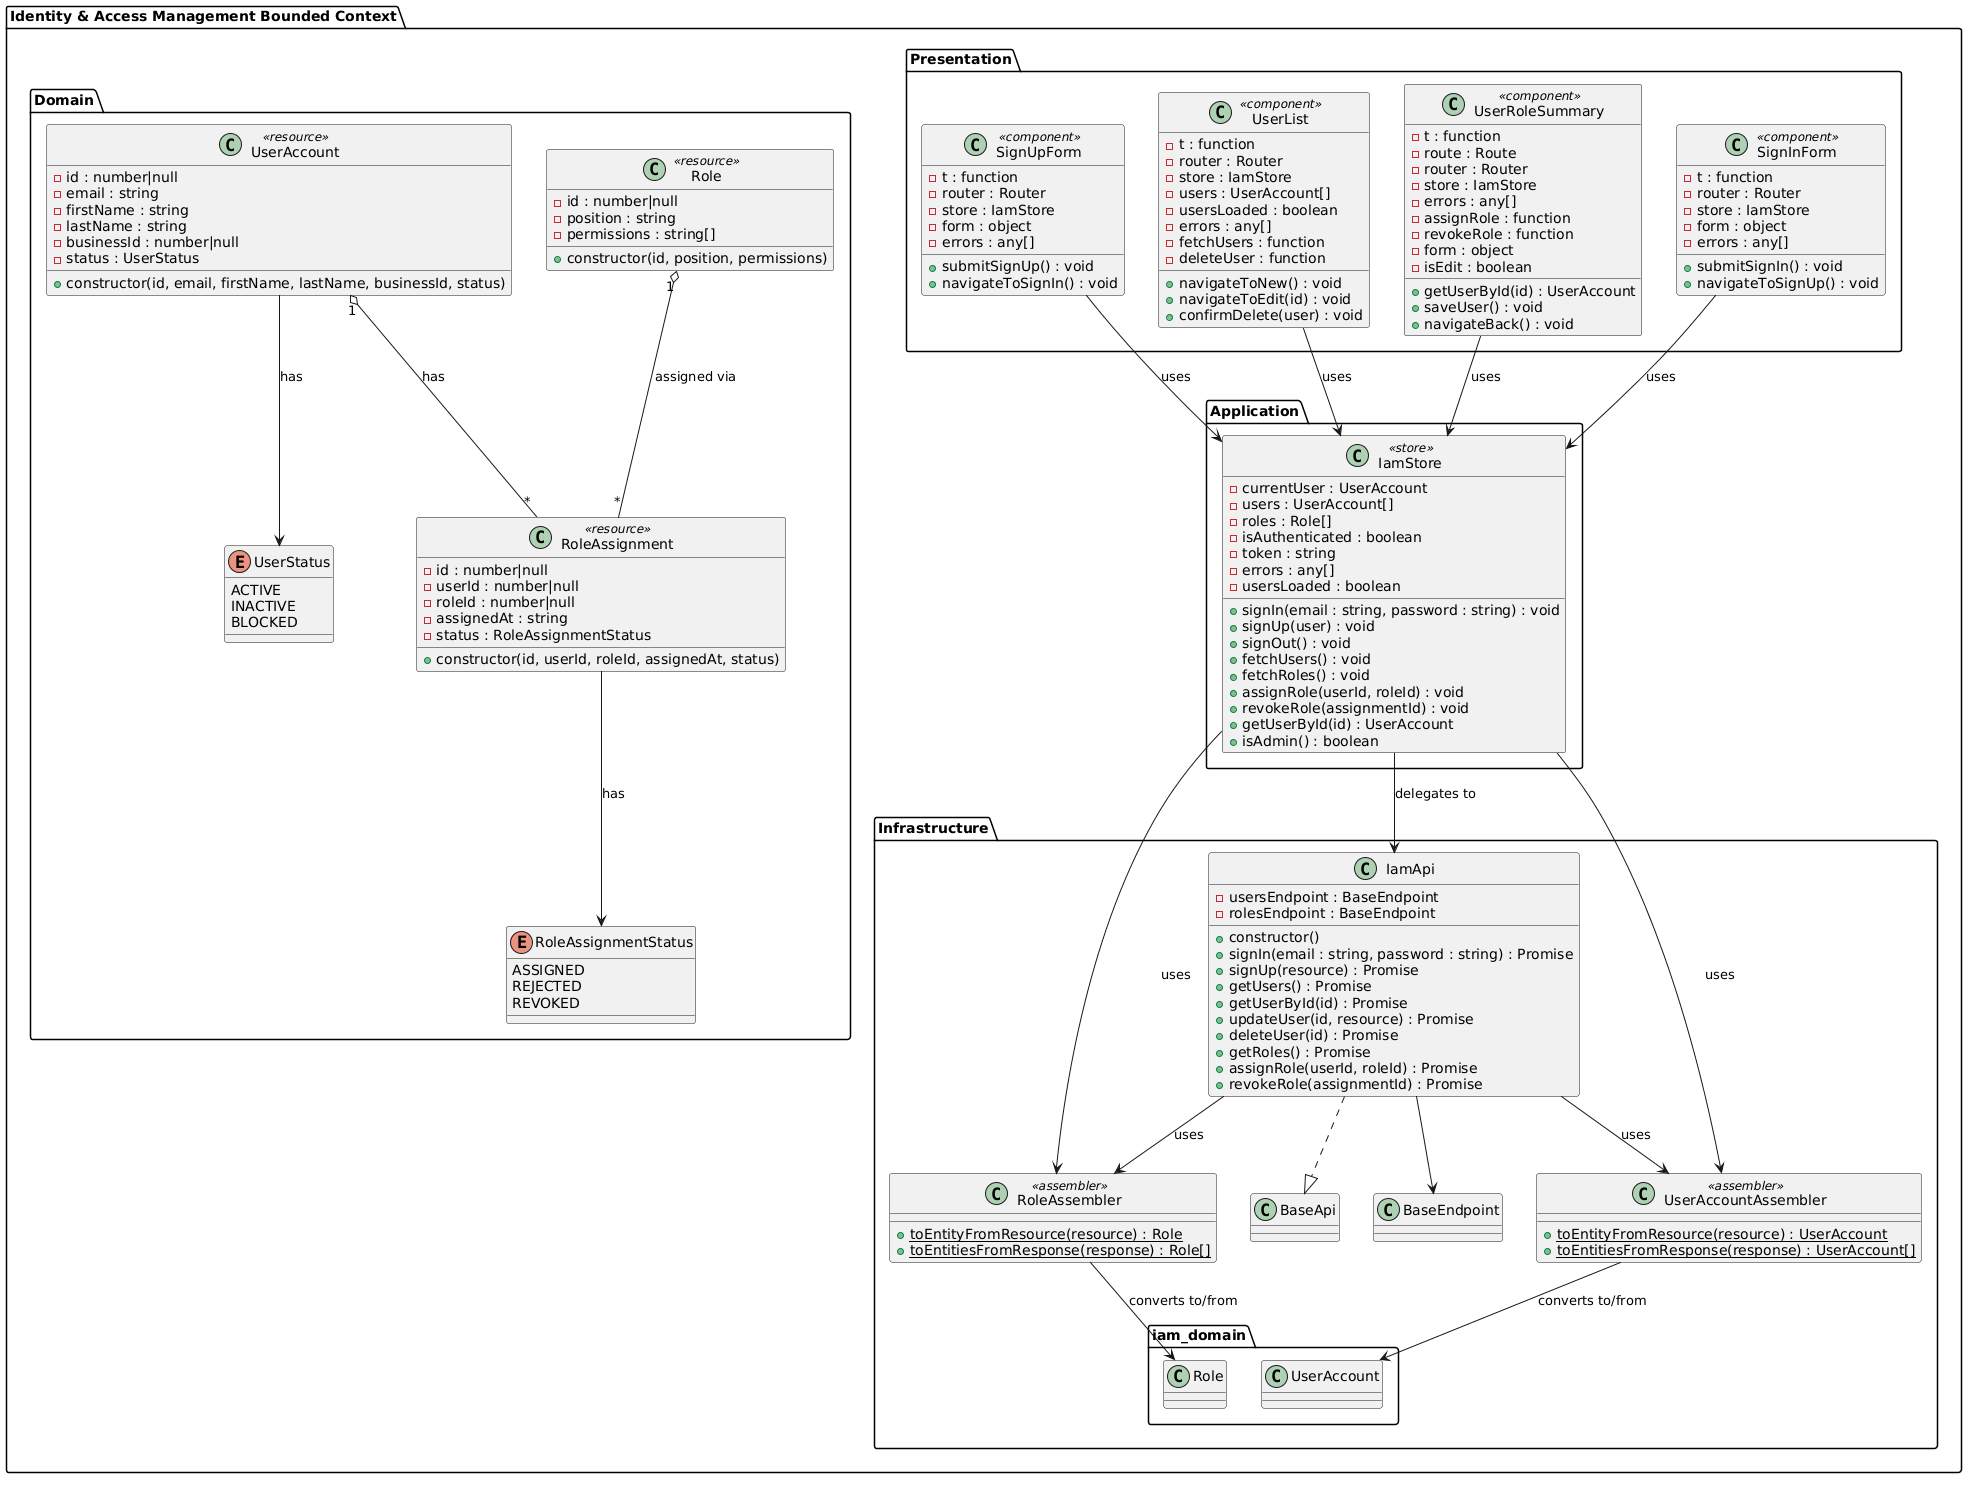

The diagram above was rendered by PlantUML. Its source (embedded in the PNG):
@startuml
package "Identity & Access Management Bounded Context" as iam {

  package "Domain" as iam_domain {

    class UserAccount <<resource>> {
      - id : number|null
      - email : string
      - firstName : string
      - lastName : string
      - businessId : number|null
      - status : UserStatus
      + constructor(id, email, firstName, lastName, businessId, status)
    }

    class Role <<resource>> {
      - id : number|null
      - position : string
      - permissions : string[]
      + constructor(id, position, permissions)
    }

    class RoleAssignment <<resource>> {
      - id : number|null
      - userId : number|null
      - roleId : number|null
      - assignedAt : string
      - status : RoleAssignmentStatus
      + constructor(id, userId, roleId, assignedAt, status)
    }

    enum UserStatus {
      ACTIVE
      INACTIVE
      BLOCKED
    }

    enum RoleAssignmentStatus {
      ASSIGNED
      REJECTED
      REVOKED
    }

    UserAccount "1" o-- "*" RoleAssignment : has
    Role "1" o-- "*" RoleAssignment : assigned via
    UserAccount --> UserStatus : has
    RoleAssignment --> RoleAssignmentStatus : has
  }

  package "Infrastructure" as iam_infrastructure {

    class UserAccountAssembler <<assembler>> {
      + {static} toEntityFromResource(resource) : UserAccount
      + {static} toEntitiesFromResponse(response) : UserAccount[]
    }

    class RoleAssembler <<assembler>> {
      + {static} toEntityFromResource(resource) : Role
      + {static} toEntitiesFromResponse(response) : Role[]
    }

    class IamApi {
      - usersEndpoint : BaseEndpoint
      - rolesEndpoint : BaseEndpoint
      + constructor()
      + signIn(email : string, password : string) : Promise
      + signUp(resource) : Promise
      + getUsers() : Promise
      + getUserById(id) : Promise
      + updateUser(id, resource) : Promise
      + deleteUser(id) : Promise
      + getRoles() : Promise
      + assignRole(userId, roleId) : Promise
      + revokeRole(assignmentId) : Promise
    }

    IamApi ..|> BaseApi
    IamApi --> BaseEndpoint
    UserAccountAssembler --> iam_domain.UserAccount : converts to/from
    RoleAssembler --> iam_domain.Role : converts to/from
    IamApi --> UserAccountAssembler : uses
    IamApi --> RoleAssembler : uses
  }

  package "Application" as iam_application {

    class IamStore <<store>> {
      - currentUser : UserAccount
      - users : UserAccount[]
      - roles : Role[]
      - isAuthenticated : boolean
      - token : string
      - errors : any[]
      - usersLoaded : boolean
      + signIn(email : string, password : string) : void
      + signUp(user) : void
      + signOut() : void
      + fetchUsers() : void
      + fetchRoles() : void
      + assignRole(userId, roleId) : void
      + revokeRole(assignmentId) : void
      + getUserById(id) : UserAccount
      + isAdmin() : boolean
    }

    IamStore --> IamApi : delegates to
    IamStore --> UserAccountAssembler : uses
    IamStore --> RoleAssembler : uses
  }

  package "Presentation" as iam_presentation {

    class SignInForm <<component>> {
      - t : function
      - router : Router
      - store : IamStore
      - form : object
      - errors : any[]
      + submitSignIn() : void
      + navigateToSignUp() : void
    }

    class SignUpForm <<component>> {
      - t : function
      - router : Router
      - store : IamStore
      - form : object
      - errors : any[]
      + submitSignUp() : void
      + navigateToSignIn() : void
    }

    class UserList <<component>> {
      - t : function
      - router : Router
      - store : IamStore
      - users : UserAccount[]
      - usersLoaded : boolean
      - errors : any[]
      - fetchUsers : function
      - deleteUser : function
      + navigateToNew() : void
      + navigateToEdit(id) : void
      + confirmDelete(user) : void
    }

    class UserRoleSummary <<component>> {
      - t : function
      - route : Route
      - router : Router
      - store : IamStore
      - errors : any[]
      - assignRole : function
      - revokeRole : function
      - form : object
      - isEdit : boolean
      + getUserById(id) : UserAccount
      + saveUser() : void
      + navigateBack() : void
    }

    SignInForm --> IamStore : uses
    SignUpForm --> IamStore : uses
    UserList --> IamStore : uses
    UserRoleSummary --> IamStore : uses
  }
}
@enduml